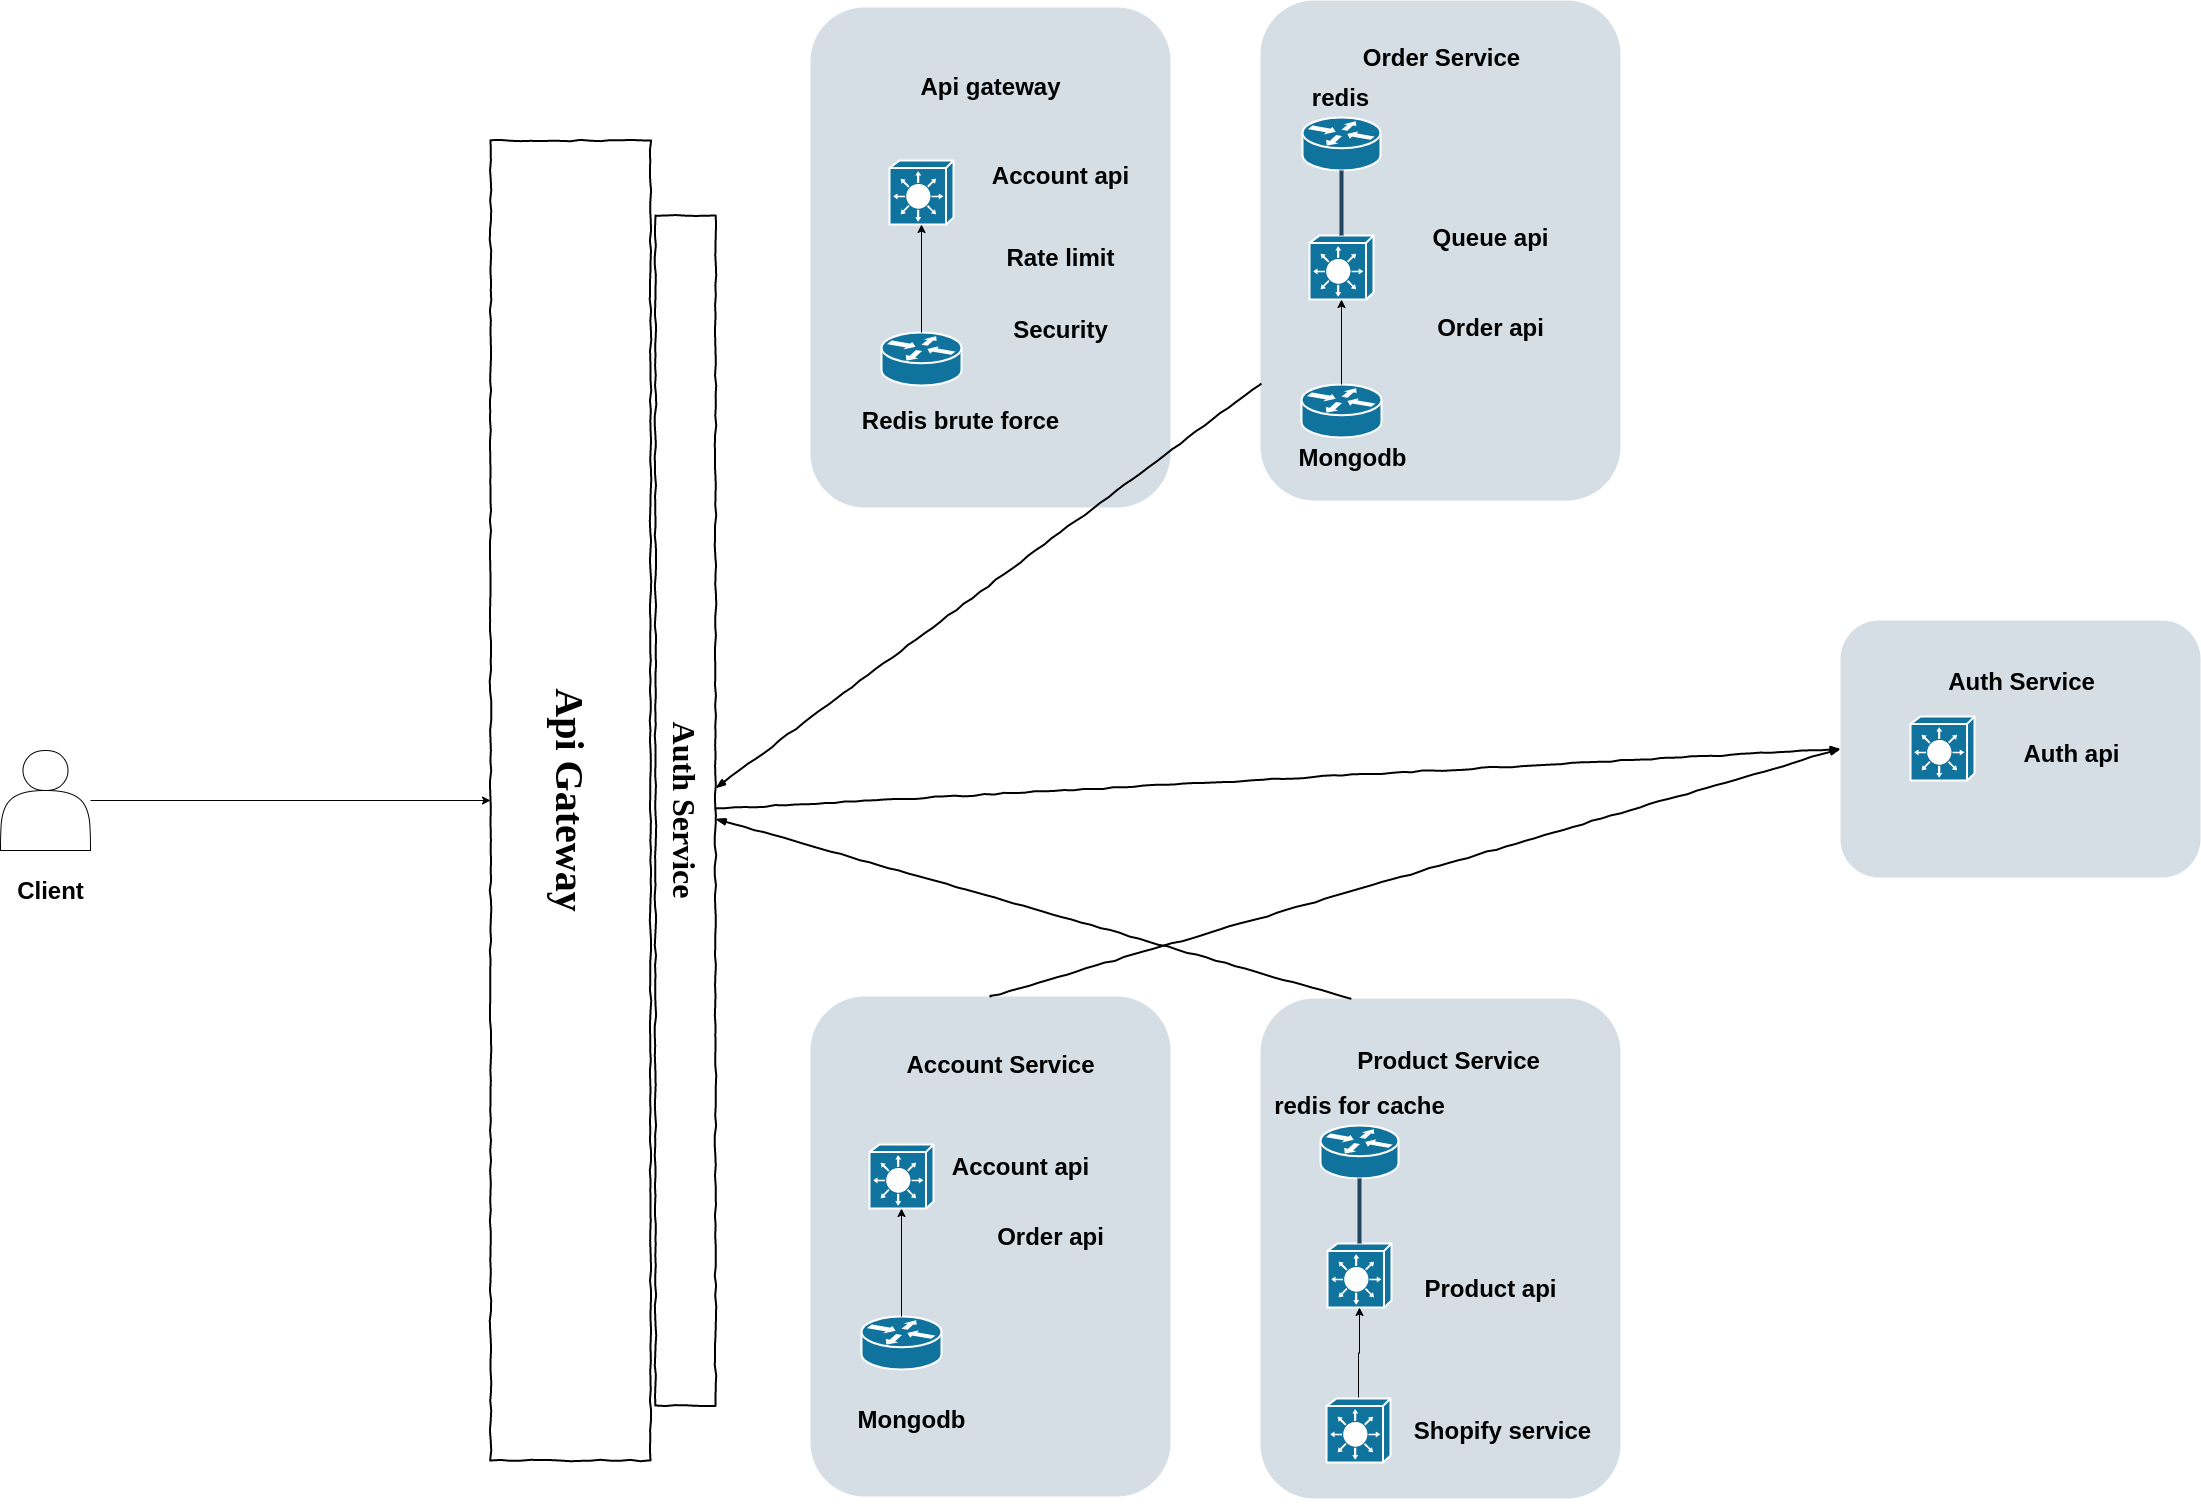

The diagram above was exported from draw.io. Its source (the exported page's mxGraphModel, read from the mxfile embedded in the PNG):
<mxGraphModel dx="3324" dy="2771" grid="1" gridSize="10" guides="1" tooltips="1" connect="1" arrows="1" fold="1" page="1" pageScale="1" pageWidth="827" pageHeight="1169" background="#ffffff" math="0" shadow="0">
  <root>
    <mxCell id="0" />
    <mxCell id="1" parent="0" />
    <mxCell id="2093" value="" style="rounded=1;whiteSpace=wrap;html=1;strokeColor=none;fillColor=#BAC8D3;fontSize=24;fontColor=#23445D;align=center;opacity=60;" parent="1" vertex="1">
      <mxGeometry x="1400" y="-50" width="360" height="500" as="geometry" />
    </mxCell>
    <mxCell id="2113" value="" style="shape=mxgraph.cisco.switches.layer_3_switch;html=1;dashed=0;fillColor=#10739E;strokeColor=#ffffff;strokeWidth=2;verticalLabelPosition=bottom;verticalAlign=top;fontFamily=Helvetica;fontSize=36;fontColor=#FFB366" parent="1" vertex="1">
      <mxGeometry x="1449" y="185" width="64" height="64" as="geometry" />
    </mxCell>
    <mxCell id="2133" value="" style="shape=mxgraph.cisco.routers.router;html=1;dashed=0;fillColor=#10739E;strokeColor=#ffffff;strokeWidth=2;verticalLabelPosition=bottom;verticalAlign=top;fontFamily=Helvetica;fontSize=36;fontColor=#FFB366" parent="1" vertex="1">
      <mxGeometry x="1442" y="67" width="78" height="53" as="geometry" />
    </mxCell>
    <mxCell id="2135" value="" style="shape=mxgraph.cisco.routers.router;html=1;dashed=0;fillColor=#10739E;strokeColor=#ffffff;strokeWidth=2;verticalLabelPosition=bottom;verticalAlign=top;fontFamily=Helvetica;fontSize=36;fontColor=#FFB366" parent="1" vertex="1">
      <mxGeometry x="1441" y="334" width="80" height="53" as="geometry" />
    </mxCell>
    <mxCell id="2177" style="edgeStyle=none;rounded=1;html=1;strokeColor=#23445D;endArrow=none;endFill=0;strokeWidth=4" parent="1" source="2113" target="2133" edge="1">
      <mxGeometry relative="1" as="geometry" />
    </mxCell>
    <mxCell id="2257" style="edgeStyle=orthogonalEdgeStyle;curved=1;rounded=0;jumpStyle=none;html=1;exitX=0.75;exitY=0;entryX=0.75;entryY=0;shadow=0;labelBackgroundColor=#ffffff;startArrow=none;startFill=0;endArrow=none;endFill=0;endSize=10;jettySize=auto;orthogonalLoop=1;strokeColor=#23445D;strokeWidth=2;fillColor=#F08705;fontFamily=Helvetica;fontSize=25;fontColor=#23445D;align=left;" parent="1" edge="1">
      <mxGeometry relative="1" as="geometry">
        <mxPoint x="813.75" y="434" as="sourcePoint" />
        <mxPoint x="813.75" y="434" as="targetPoint" />
      </mxGeometry>
    </mxCell>
    <mxCell id="tgR_A3BksXJw-2yJLEfl-2263" value="&lt;font style=&quot;font-size: 40px&quot;&gt;Api Gateway&lt;/font&gt;" style="html=1;whiteSpace=wrap;comic=1;strokeWidth=2;fontFamily=Comic Sans MS;fontStyle=1;rotation=90;" vertex="1" parent="1">
      <mxGeometry x="50" y="670" width="1320" height="160" as="geometry" />
    </mxCell>
    <mxCell id="tgR_A3BksXJw-2yJLEfl-2264" value="&lt;font style=&quot;font-size: 32px&quot;&gt;Auth Service&lt;/font&gt;" style="html=1;whiteSpace=wrap;comic=1;strokeWidth=2;fontFamily=Comic Sans MS;fontStyle=1;rotation=90;" vertex="1" parent="1">
      <mxGeometry x="230" y="730" width="1190" height="60" as="geometry" />
    </mxCell>
    <mxCell id="tgR_A3BksXJw-2yJLEfl-2422" style="edgeStyle=orthogonalEdgeStyle;rounded=0;orthogonalLoop=1;jettySize=auto;html=1;" edge="1" parent="1" source="tgR_A3BksXJw-2yJLEfl-2265" target="tgR_A3BksXJw-2yJLEfl-2263">
      <mxGeometry relative="1" as="geometry" />
    </mxCell>
    <mxCell id="tgR_A3BksXJw-2yJLEfl-2265" value="" style="shape=actor;whiteSpace=wrap;html=1;" vertex="1" parent="1">
      <mxGeometry x="140" y="700" width="90" height="100" as="geometry" />
    </mxCell>
    <mxCell id="tgR_A3BksXJw-2yJLEfl-2271" style="edgeStyle=orthogonalEdgeStyle;rounded=0;orthogonalLoop=1;jettySize=auto;html=1;exitX=0.5;exitY=1;exitDx=0;exitDy=0;" edge="1" parent="1" source="2093" target="2093">
      <mxGeometry relative="1" as="geometry" />
    </mxCell>
    <mxCell id="tgR_A3BksXJw-2yJLEfl-2283" value="Order Service&lt;br&gt;" style="text;strokeColor=none;fillColor=none;html=1;fontSize=24;fontStyle=1;verticalAlign=middle;align=center;" vertex="1" parent="1">
      <mxGeometry x="1531" y="-13" width="100" height="40" as="geometry" />
    </mxCell>
    <mxCell id="tgR_A3BksXJw-2yJLEfl-2286" value="redis" style="text;strokeColor=none;fillColor=none;html=1;fontSize=24;fontStyle=1;verticalAlign=middle;align=center;" vertex="1" parent="1">
      <mxGeometry x="1430" y="27" width="100" height="40" as="geometry" />
    </mxCell>
    <mxCell id="tgR_A3BksXJw-2yJLEfl-2287" value="Mongodb&lt;br&gt;" style="text;strokeColor=none;fillColor=none;html=1;fontSize=24;fontStyle=1;verticalAlign=middle;align=center;" vertex="1" parent="1">
      <mxGeometry x="1442" y="387" width="100" height="40" as="geometry" />
    </mxCell>
    <mxCell id="tgR_A3BksXJw-2yJLEfl-2290" value="" style="endArrow=classic;html=1;entryX=0.5;entryY=1;entryDx=0;entryDy=0;entryPerimeter=0;exitX=0.5;exitY=0;exitDx=0;exitDy=0;exitPerimeter=0;" edge="1" parent="1" source="2135" target="2113">
      <mxGeometry width="50" height="50" relative="1" as="geometry">
        <mxPoint x="532" y="577" as="sourcePoint" />
        <mxPoint x="582" y="527" as="targetPoint" />
      </mxGeometry>
    </mxCell>
    <mxCell id="tgR_A3BksXJw-2yJLEfl-2291" value="Order api&lt;br&gt;" style="text;strokeColor=none;fillColor=none;html=1;fontSize=24;fontStyle=1;verticalAlign=middle;align=center;" vertex="1" parent="1">
      <mxGeometry x="1580" y="257" width="100" height="40" as="geometry" />
    </mxCell>
    <mxCell id="tgR_A3BksXJw-2yJLEfl-2292" value="Queue api" style="text;strokeColor=none;fillColor=none;html=1;fontSize=24;fontStyle=1;verticalAlign=middle;align=center;" vertex="1" parent="1">
      <mxGeometry x="1580" y="167" width="100" height="40" as="geometry" />
    </mxCell>
    <mxCell id="tgR_A3BksXJw-2yJLEfl-2293" value="" style="rounded=1;whiteSpace=wrap;html=1;strokeColor=none;fillColor=#BAC8D3;fontSize=24;fontColor=#23445D;align=center;opacity=60;" vertex="1" parent="1">
      <mxGeometry x="1400" y="948" width="360" height="500" as="geometry" />
    </mxCell>
    <mxCell id="tgR_A3BksXJw-2yJLEfl-2294" value="" style="shape=mxgraph.cisco.switches.layer_3_switch;html=1;dashed=0;fillColor=#10739E;strokeColor=#ffffff;strokeWidth=2;verticalLabelPosition=bottom;verticalAlign=top;fontFamily=Helvetica;fontSize=36;fontColor=#FFB366" vertex="1" parent="1">
      <mxGeometry x="1467" y="1193" width="64" height="64" as="geometry" />
    </mxCell>
    <mxCell id="tgR_A3BksXJw-2yJLEfl-2295" value="" style="shape=mxgraph.cisco.routers.router;html=1;dashed=0;fillColor=#10739E;strokeColor=#ffffff;strokeWidth=2;verticalLabelPosition=bottom;verticalAlign=top;fontFamily=Helvetica;fontSize=36;fontColor=#FFB366" vertex="1" parent="1">
      <mxGeometry x="1460" y="1075" width="78" height="53" as="geometry" />
    </mxCell>
    <mxCell id="tgR_A3BksXJw-2yJLEfl-2297" style="edgeStyle=none;rounded=1;html=1;strokeColor=#23445D;endArrow=none;endFill=0;strokeWidth=4" edge="1" parent="1" source="tgR_A3BksXJw-2yJLEfl-2294" target="tgR_A3BksXJw-2yJLEfl-2295">
      <mxGeometry relative="1" as="geometry" />
    </mxCell>
    <mxCell id="tgR_A3BksXJw-2yJLEfl-2298" style="edgeStyle=orthogonalEdgeStyle;rounded=0;orthogonalLoop=1;jettySize=auto;html=1;exitX=0.5;exitY=1;exitDx=0;exitDy=0;" edge="1" parent="1" source="tgR_A3BksXJw-2yJLEfl-2293" target="tgR_A3BksXJw-2yJLEfl-2293">
      <mxGeometry relative="1" as="geometry" />
    </mxCell>
    <mxCell id="tgR_A3BksXJw-2yJLEfl-2299" value="Product Service&lt;br&gt;" style="text;strokeColor=none;fillColor=none;html=1;fontSize=24;fontStyle=1;verticalAlign=middle;align=center;" vertex="1" parent="1">
      <mxGeometry x="1538" y="990" width="100" height="40" as="geometry" />
    </mxCell>
    <mxCell id="tgR_A3BksXJw-2yJLEfl-2300" value="redis for cache&lt;br&gt;" style="text;strokeColor=none;fillColor=none;html=1;fontSize=24;fontStyle=1;verticalAlign=middle;align=center;" vertex="1" parent="1">
      <mxGeometry x="1449" y="1035" width="100" height="40" as="geometry" />
    </mxCell>
    <mxCell id="tgR_A3BksXJw-2yJLEfl-2303" value="Product api" style="text;strokeColor=none;fillColor=none;html=1;fontSize=24;fontStyle=1;verticalAlign=middle;align=center;" vertex="1" parent="1">
      <mxGeometry x="1580" y="1218" width="100" height="40" as="geometry" />
    </mxCell>
    <mxCell id="tgR_A3BksXJw-2yJLEfl-2306" style="edgeStyle=orthogonalEdgeStyle;rounded=0;orthogonalLoop=1;jettySize=auto;html=1;" edge="1" parent="1" source="tgR_A3BksXJw-2yJLEfl-2305" target="tgR_A3BksXJw-2yJLEfl-2294">
      <mxGeometry relative="1" as="geometry" />
    </mxCell>
    <mxCell id="tgR_A3BksXJw-2yJLEfl-2305" value="" style="shape=mxgraph.cisco.switches.layer_3_switch;html=1;dashed=0;fillColor=#10739E;strokeColor=#ffffff;strokeWidth=2;verticalLabelPosition=bottom;verticalAlign=top;fontFamily=Helvetica;fontSize=36;fontColor=#FFB366" vertex="1" parent="1">
      <mxGeometry x="1466" y="1348" width="64" height="64" as="geometry" />
    </mxCell>
    <mxCell id="tgR_A3BksXJw-2yJLEfl-2307" value="Shopify service&lt;br&gt;" style="text;strokeColor=none;fillColor=none;html=1;fontSize=24;fontStyle=1;verticalAlign=middle;align=center;" vertex="1" parent="1">
      <mxGeometry x="1592" y="1360" width="100" height="40" as="geometry" />
    </mxCell>
    <mxCell id="tgR_A3BksXJw-2yJLEfl-2320" value="" style="rounded=1;whiteSpace=wrap;html=1;strokeColor=none;fillColor=#BAC8D3;fontSize=24;fontColor=#23445D;align=center;opacity=60;" vertex="1" parent="1">
      <mxGeometry x="950" y="946" width="360" height="500" as="geometry" />
    </mxCell>
    <mxCell id="tgR_A3BksXJw-2yJLEfl-2321" value="" style="shape=mxgraph.cisco.switches.layer_3_switch;html=1;dashed=0;fillColor=#10739E;strokeColor=#ffffff;strokeWidth=2;verticalLabelPosition=bottom;verticalAlign=top;fontFamily=Helvetica;fontSize=36;fontColor=#FFB366" vertex="1" parent="1">
      <mxGeometry x="1009" y="1094" width="64" height="64" as="geometry" />
    </mxCell>
    <mxCell id="tgR_A3BksXJw-2yJLEfl-2323" value="" style="shape=mxgraph.cisco.routers.router;html=1;dashed=0;fillColor=#10739E;strokeColor=#ffffff;strokeWidth=2;verticalLabelPosition=bottom;verticalAlign=top;fontFamily=Helvetica;fontSize=36;fontColor=#FFB366" vertex="1" parent="1">
      <mxGeometry x="1001" y="1266" width="80" height="53" as="geometry" />
    </mxCell>
    <mxCell id="tgR_A3BksXJw-2yJLEfl-2325" style="edgeStyle=orthogonalEdgeStyle;rounded=0;orthogonalLoop=1;jettySize=auto;html=1;exitX=0.5;exitY=1;exitDx=0;exitDy=0;" edge="1" parent="1" source="tgR_A3BksXJw-2yJLEfl-2320" target="tgR_A3BksXJw-2yJLEfl-2320">
      <mxGeometry relative="1" as="geometry" />
    </mxCell>
    <mxCell id="tgR_A3BksXJw-2yJLEfl-2326" value="Account Service" style="text;strokeColor=none;fillColor=none;html=1;fontSize=24;fontStyle=1;verticalAlign=middle;align=center;" vertex="1" parent="1">
      <mxGeometry x="1090" y="994" width="100" height="40" as="geometry" />
    </mxCell>
    <mxCell id="tgR_A3BksXJw-2yJLEfl-2328" value="Mongodb&lt;br&gt;" style="text;strokeColor=none;fillColor=none;html=1;fontSize=24;fontStyle=1;verticalAlign=middle;align=center;" vertex="1" parent="1">
      <mxGeometry x="1001" y="1349" width="100" height="40" as="geometry" />
    </mxCell>
    <mxCell id="tgR_A3BksXJw-2yJLEfl-2329" value="" style="endArrow=classic;html=1;entryX=0.5;entryY=1;entryDx=0;entryDy=0;entryPerimeter=0;exitX=0.5;exitY=0;exitDx=0;exitDy=0;exitPerimeter=0;" edge="1" parent="1" source="tgR_A3BksXJw-2yJLEfl-2323" target="tgR_A3BksXJw-2yJLEfl-2321">
      <mxGeometry width="50" height="50" relative="1" as="geometry">
        <mxPoint x="92" y="1614" as="sourcePoint" />
        <mxPoint x="142" y="1564" as="targetPoint" />
      </mxGeometry>
    </mxCell>
    <mxCell id="tgR_A3BksXJw-2yJLEfl-2330" value="Order api&lt;br&gt;" style="text;strokeColor=none;fillColor=none;html=1;fontSize=24;fontStyle=1;verticalAlign=middle;align=center;" vertex="1" parent="1">
      <mxGeometry x="1140" y="1166" width="100" height="40" as="geometry" />
    </mxCell>
    <mxCell id="tgR_A3BksXJw-2yJLEfl-2331" value="Account api" style="text;strokeColor=none;fillColor=none;html=1;fontSize=24;fontStyle=1;verticalAlign=middle;align=center;" vertex="1" parent="1">
      <mxGeometry x="1110" y="1096" width="100" height="40" as="geometry" />
    </mxCell>
    <mxCell id="tgR_A3BksXJw-2yJLEfl-2359" value="" style="rounded=1;whiteSpace=wrap;html=1;strokeColor=none;fillColor=#BAC8D3;fontSize=24;fontColor=#23445D;align=center;opacity=60;" vertex="1" parent="1">
      <mxGeometry x="950" y="-43" width="360" height="500" as="geometry" />
    </mxCell>
    <mxCell id="tgR_A3BksXJw-2yJLEfl-2360" value="" style="shape=mxgraph.cisco.switches.layer_3_switch;html=1;dashed=0;fillColor=#10739E;strokeColor=#ffffff;strokeWidth=2;verticalLabelPosition=bottom;verticalAlign=top;fontFamily=Helvetica;fontSize=36;fontColor=#FFB366" vertex="1" parent="1">
      <mxGeometry x="1029" y="110" width="64" height="64" as="geometry" />
    </mxCell>
    <mxCell id="tgR_A3BksXJw-2yJLEfl-2361" value="" style="shape=mxgraph.cisco.routers.router;html=1;dashed=0;fillColor=#10739E;strokeColor=#ffffff;strokeWidth=2;verticalLabelPosition=bottom;verticalAlign=top;fontFamily=Helvetica;fontSize=36;fontColor=#FFB366" vertex="1" parent="1">
      <mxGeometry x="1021" y="282" width="80" height="53" as="geometry" />
    </mxCell>
    <mxCell id="tgR_A3BksXJw-2yJLEfl-2362" style="edgeStyle=orthogonalEdgeStyle;rounded=0;orthogonalLoop=1;jettySize=auto;html=1;exitX=0.5;exitY=1;exitDx=0;exitDy=0;" edge="1" parent="1">
      <mxGeometry relative="1" as="geometry">
        <mxPoint x="1150" y="674.5" as="sourcePoint" />
        <mxPoint x="1150" y="674.5" as="targetPoint" />
      </mxGeometry>
    </mxCell>
    <mxCell id="tgR_A3BksXJw-2yJLEfl-2363" value="Api gateway" style="text;strokeColor=none;fillColor=none;html=1;fontSize=24;fontStyle=1;verticalAlign=middle;align=center;" vertex="1" parent="1">
      <mxGeometry x="1080" y="15.5" width="100" height="40" as="geometry" />
    </mxCell>
    <mxCell id="tgR_A3BksXJw-2yJLEfl-2364" value="Redis brute force&lt;br&gt;" style="text;strokeColor=none;fillColor=none;html=1;fontSize=24;fontStyle=1;verticalAlign=middle;align=center;" vertex="1" parent="1">
      <mxGeometry x="1050" y="350" width="100" height="40" as="geometry" />
    </mxCell>
    <mxCell id="tgR_A3BksXJw-2yJLEfl-2365" value="" style="endArrow=classic;html=1;entryX=0.5;entryY=1;entryDx=0;entryDy=0;entryPerimeter=0;exitX=0.5;exitY=0;exitDx=0;exitDy=0;exitPerimeter=0;" edge="1" parent="1" source="tgR_A3BksXJw-2yJLEfl-2361" target="tgR_A3BksXJw-2yJLEfl-2360">
      <mxGeometry width="50" height="50" relative="1" as="geometry">
        <mxPoint x="112" y="630" as="sourcePoint" />
        <mxPoint x="162" y="580" as="targetPoint" />
      </mxGeometry>
    </mxCell>
    <mxCell id="tgR_A3BksXJw-2yJLEfl-2367" value="Account api" style="text;strokeColor=none;fillColor=none;html=1;fontSize=24;fontStyle=1;verticalAlign=middle;align=center;" vertex="1" parent="1">
      <mxGeometry x="1150" y="105" width="100" height="40" as="geometry" />
    </mxCell>
    <mxCell id="tgR_A3BksXJw-2yJLEfl-2369" value="Rate limit" style="text;strokeColor=none;fillColor=none;html=1;fontSize=24;fontStyle=1;verticalAlign=middle;align=center;" vertex="1" parent="1">
      <mxGeometry x="1150" y="187" width="100" height="40" as="geometry" />
    </mxCell>
    <mxCell id="tgR_A3BksXJw-2yJLEfl-2371" value="Security&lt;br&gt;" style="text;strokeColor=none;fillColor=none;html=1;fontSize=24;fontStyle=1;verticalAlign=middle;align=center;" vertex="1" parent="1">
      <mxGeometry x="1150" y="259" width="100" height="40" as="geometry" />
    </mxCell>
    <mxCell id="tgR_A3BksXJw-2yJLEfl-2390" value="" style="rounded=1;whiteSpace=wrap;html=1;strokeColor=none;fillColor=#BAC8D3;fontSize=24;fontColor=#23445D;align=center;opacity=60;" vertex="1" parent="1">
      <mxGeometry x="1980" y="570" width="360" height="257" as="geometry" />
    </mxCell>
    <mxCell id="tgR_A3BksXJw-2yJLEfl-2391" value="" style="shape=mxgraph.cisco.switches.layer_3_switch;html=1;dashed=0;fillColor=#10739E;strokeColor=#ffffff;strokeWidth=2;verticalLabelPosition=bottom;verticalAlign=top;fontFamily=Helvetica;fontSize=36;fontColor=#FFB366" vertex="1" parent="1">
      <mxGeometry x="2050" y="666" width="64" height="64" as="geometry" />
    </mxCell>
    <mxCell id="tgR_A3BksXJw-2yJLEfl-2393" style="edgeStyle=orthogonalEdgeStyle;rounded=0;orthogonalLoop=1;jettySize=auto;html=1;exitX=0.5;exitY=1;exitDx=0;exitDy=0;" edge="1" parent="1" source="tgR_A3BksXJw-2yJLEfl-2390" target="tgR_A3BksXJw-2yJLEfl-2390">
      <mxGeometry relative="1" as="geometry" />
    </mxCell>
    <mxCell id="tgR_A3BksXJw-2yJLEfl-2394" value="Auth Service" style="text;strokeColor=none;fillColor=none;html=1;fontSize=24;fontStyle=1;verticalAlign=middle;align=center;" vertex="1" parent="1">
      <mxGeometry x="2111" y="611" width="100" height="40" as="geometry" />
    </mxCell>
    <mxCell id="tgR_A3BksXJw-2yJLEfl-2397" value="Auth api&lt;br&gt;" style="text;strokeColor=none;fillColor=none;html=1;fontSize=24;fontStyle=1;verticalAlign=middle;align=center;" vertex="1" parent="1">
      <mxGeometry x="2161" y="682.5" width="100" height="40" as="geometry" />
    </mxCell>
    <mxCell id="tgR_A3BksXJw-2yJLEfl-2415" value="" style="rounded=0;comic=1;strokeWidth=2;endArrow=blockThin;html=1;fontFamily=Comic Sans MS;fontStyle=1;" edge="1" parent="1" source="2093" target="tgR_A3BksXJw-2yJLEfl-2264">
      <mxGeometry width="50" height="50" relative="1" as="geometry">
        <mxPoint x="1260" y="780" as="sourcePoint" />
        <mxPoint x="1310" y="730" as="targetPoint" />
      </mxGeometry>
    </mxCell>
    <mxCell id="tgR_A3BksXJw-2yJLEfl-2416" value="" style="rounded=0;comic=1;strokeWidth=2;endArrow=blockThin;html=1;fontFamily=Comic Sans MS;fontStyle=1;entryX=0;entryY=0.5;entryDx=0;entryDy=0;" edge="1" parent="1" source="tgR_A3BksXJw-2yJLEfl-2264" target="tgR_A3BksXJw-2yJLEfl-2390">
      <mxGeometry width="50" height="50" relative="1" as="geometry">
        <mxPoint x="1260" y="780" as="sourcePoint" />
        <mxPoint x="1310" y="730" as="targetPoint" />
      </mxGeometry>
    </mxCell>
    <mxCell id="tgR_A3BksXJw-2yJLEfl-2417" value="" style="rounded=0;comic=1;strokeWidth=2;endArrow=blockThin;html=1;fontFamily=Comic Sans MS;fontStyle=1;exitX=0.25;exitY=0;exitDx=0;exitDy=0;" edge="1" parent="1" source="tgR_A3BksXJw-2yJLEfl-2293" target="tgR_A3BksXJw-2yJLEfl-2264">
      <mxGeometry width="50" height="50" relative="1" as="geometry">
        <mxPoint x="1260" y="780" as="sourcePoint" />
        <mxPoint x="1310" y="730" as="targetPoint" />
      </mxGeometry>
    </mxCell>
    <mxCell id="tgR_A3BksXJw-2yJLEfl-2418" value="" style="rounded=0;comic=1;strokeWidth=2;endArrow=blockThin;html=1;fontFamily=Comic Sans MS;fontStyle=1;entryX=0;entryY=0.5;entryDx=0;entryDy=0;exitX=0.5;exitY=0;exitDx=0;exitDy=0;" edge="1" parent="1" source="tgR_A3BksXJw-2yJLEfl-2320" target="tgR_A3BksXJw-2yJLEfl-2390">
      <mxGeometry width="50" height="50" relative="1" as="geometry">
        <mxPoint x="1260" y="780" as="sourcePoint" />
        <mxPoint x="1310" y="730" as="targetPoint" />
      </mxGeometry>
    </mxCell>
    <mxCell id="tgR_A3BksXJw-2yJLEfl-2419" value="Client&lt;br&gt;" style="text;strokeColor=none;fillColor=none;html=1;fontSize=24;fontStyle=1;verticalAlign=middle;align=center;" vertex="1" parent="1">
      <mxGeometry x="140" y="820" width="100" height="40" as="geometry" />
    </mxCell>
  </root>
</mxGraphModel>